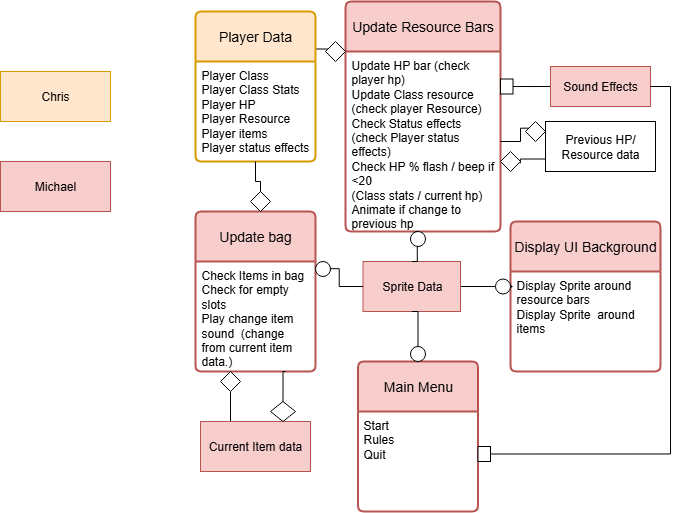

The diagram above was exported from draw.io. Its source (the exported page's mxGraphModel, read from the mxfile embedded in the PNG):
<mxGraphModel dx="983" dy="536" grid="1" gridSize="10" guides="1" tooltips="1" connect="1" arrows="1" fold="1" page="1" pageScale="1" pageWidth="850" pageHeight="1100" math="0" shadow="0">
  <root>
    <mxCell id="0" />
    <mxCell id="1" parent="0" />
    <mxCell id="Dfc_M-7LOL-TtneiG6jD-48" style="edgeStyle=orthogonalEdgeStyle;rounded=0;orthogonalLoop=1;jettySize=auto;html=1;exitX=1;exitY=0.25;exitDx=0;exitDy=0;entryX=0;entryY=0;entryDx=0;entryDy=0;endArrow=none;endFill=0;" edge="1" parent="1" source="sjttiwplbPWqSrwJoWRG-28" target="Dfc_M-7LOL-TtneiG6jD-45">
      <mxGeometry relative="1" as="geometry" />
    </mxCell>
    <mxCell id="sjttiwplbPWqSrwJoWRG-28" value="Player Data" style="swimlane;childLayout=stackLayout;horizontal=1;startSize=50;horizontalStack=0;rounded=1;fontSize=14;fontStyle=0;strokeWidth=2;resizeParent=0;resizeLast=1;shadow=0;dashed=0;align=center;arcSize=4;whiteSpace=wrap;html=1;fillColor=#ffe6cc;strokeColor=#d79b00;" parent="1" vertex="1">
      <mxGeometry x="365" y="100" width="120" height="150" as="geometry" />
    </mxCell>
    <mxCell id="sjttiwplbPWqSrwJoWRG-29" value="Player Class&amp;nbsp;&lt;div&gt;Player Class Stats&lt;/div&gt;&lt;div&gt;Player HP&lt;div&gt;Player Resource&lt;/div&gt;&lt;div&gt;Player items&amp;nbsp;&lt;/div&gt;&lt;div&gt;Player status effects&lt;/div&gt;&lt;/div&gt;" style="align=left;strokeColor=none;fillColor=none;spacingLeft=4;spacingRight=4;fontSize=12;verticalAlign=top;resizable=0;rotatable=0;part=1;html=1;whiteSpace=wrap;" parent="sjttiwplbPWqSrwJoWRG-28" vertex="1">
      <mxGeometry y="50" width="120" height="100" as="geometry" />
    </mxCell>
    <mxCell id="sjttiwplbPWqSrwJoWRG-32" value="Update Resource Bars" style="swimlane;childLayout=stackLayout;horizontal=1;startSize=50;horizontalStack=0;rounded=1;fontSize=14;fontStyle=0;strokeWidth=2;resizeParent=0;resizeLast=1;shadow=0;dashed=0;align=center;arcSize=4;whiteSpace=wrap;html=1;fillColor=#f8cecc;strokeColor=#b85450;" parent="1" vertex="1">
      <mxGeometry x="515" y="90" width="155" height="230" as="geometry" />
    </mxCell>
    <mxCell id="sjttiwplbPWqSrwJoWRG-33" value="Update HP bar (check player hp)&amp;nbsp;&lt;div&gt;Update Class resource&lt;/div&gt;&lt;div&gt;(check player Resource)&amp;nbsp;&lt;/div&gt;&lt;div&gt;Check Status effects&lt;/div&gt;&lt;div&gt;(check&amp;nbsp;&lt;span style=&quot;background-color: transparent; color: light-dark(rgb(0, 0, 0), rgb(255, 255, 255));&quot;&gt;Player status effects)&lt;/span&gt;&lt;/div&gt;&lt;div&gt;Check HP % flash / beep if &amp;lt;20&lt;/div&gt;&lt;div&gt;(Class stats / current hp)&lt;/div&gt;&lt;div&gt;Animate if change to previous hp&lt;/div&gt;" style="align=left;strokeColor=none;fillColor=none;spacingLeft=4;spacingRight=4;fontSize=12;verticalAlign=top;resizable=0;rotatable=0;part=1;html=1;whiteSpace=wrap;" parent="sjttiwplbPWqSrwJoWRG-32" vertex="1">
      <mxGeometry y="50" width="155" height="180" as="geometry" />
    </mxCell>
    <mxCell id="sjttiwplbPWqSrwJoWRG-34" value="Display UI Background" style="swimlane;childLayout=stackLayout;horizontal=1;startSize=50;horizontalStack=0;rounded=1;fontSize=14;fontStyle=0;strokeWidth=2;resizeParent=0;resizeLast=1;shadow=0;dashed=0;align=center;arcSize=4;whiteSpace=wrap;html=1;fillColor=#f8cecc;strokeColor=#b85450;" parent="1" vertex="1">
      <mxGeometry x="680" y="310" width="150" height="150" as="geometry" />
    </mxCell>
    <mxCell id="sjttiwplbPWqSrwJoWRG-35" value="Display Sprite around resource bars&amp;nbsp;&lt;div&gt;Display Sprite&amp;nbsp; around items&lt;/div&gt;" style="align=left;strokeColor=none;fillColor=none;spacingLeft=4;spacingRight=4;fontSize=12;verticalAlign=top;resizable=0;rotatable=0;part=1;html=1;whiteSpace=wrap;" parent="sjttiwplbPWqSrwJoWRG-34" vertex="1">
      <mxGeometry y="50" width="150" height="100" as="geometry" />
    </mxCell>
    <mxCell id="sjttiwplbPWqSrwJoWRG-40" style="edgeStyle=orthogonalEdgeStyle;rounded=0;orthogonalLoop=1;jettySize=auto;html=1;exitX=0.5;exitY=1;exitDx=0;exitDy=0;entryX=0.5;entryY=0;entryDx=0;entryDy=0;" parent="1" source="Dfc_M-7LOL-TtneiG6jD-10" target="sjttiwplbPWqSrwJoWRG-38" edge="1">
      <mxGeometry relative="1" as="geometry" />
    </mxCell>
    <mxCell id="Dfc_M-7LOL-TtneiG6jD-39" style="edgeStyle=orthogonalEdgeStyle;rounded=0;orthogonalLoop=1;jettySize=auto;html=1;exitX=1;exitY=0.5;exitDx=0;exitDy=0;entryX=0;entryY=0.5;entryDx=0;entryDy=0;endArrow=none;endFill=0;" edge="1" parent="1" source="sjttiwplbPWqSrwJoWRG-36" target="Dfc_M-7LOL-TtneiG6jD-8">
      <mxGeometry relative="1" as="geometry" />
    </mxCell>
    <mxCell id="sjttiwplbPWqSrwJoWRG-36" value="Sprite Data" style="html=1;whiteSpace=wrap;fillColor=#f8cecc;strokeColor=#b85450;" parent="1" vertex="1">
      <mxGeometry x="532.5" y="350" width="97.5" height="50" as="geometry" />
    </mxCell>
    <mxCell id="sjttiwplbPWqSrwJoWRG-38" value="Main Menu" style="swimlane;childLayout=stackLayout;horizontal=1;startSize=50;horizontalStack=0;rounded=1;fontSize=14;fontStyle=0;strokeWidth=2;resizeParent=0;resizeLast=1;shadow=0;dashed=0;align=center;arcSize=4;whiteSpace=wrap;html=1;fillColor=#f8cecc;strokeColor=#b85450;" parent="1" vertex="1">
      <mxGeometry x="527.5" y="450" width="120" height="150" as="geometry" />
    </mxCell>
    <mxCell id="sjttiwplbPWqSrwJoWRG-39" value="Start&amp;nbsp;&lt;div&gt;Rules&amp;nbsp;&lt;br&gt;Quit&amp;nbsp;&lt;/div&gt;" style="align=left;strokeColor=none;fillColor=none;spacingLeft=4;spacingRight=4;fontSize=12;verticalAlign=top;resizable=0;rotatable=0;part=1;html=1;whiteSpace=wrap;" parent="sjttiwplbPWqSrwJoWRG-38" vertex="1">
      <mxGeometry y="50" width="120" height="100" as="geometry" />
    </mxCell>
    <mxCell id="sjttiwplbPWqSrwJoWRG-41" style="edgeStyle=orthogonalEdgeStyle;rounded=0;orthogonalLoop=1;jettySize=auto;html=1;exitX=0.5;exitY=1;exitDx=0;exitDy=0;" parent="1" source="Dfc_M-7LOL-TtneiG6jD-46" edge="1">
      <mxGeometry relative="1" as="geometry">
        <mxPoint x="430" y="330" as="targetPoint" />
      </mxGeometry>
    </mxCell>
    <mxCell id="sjttiwplbPWqSrwJoWRG-42" value="Update bag" style="swimlane;childLayout=stackLayout;horizontal=1;startSize=50;horizontalStack=0;rounded=1;fontSize=14;fontStyle=0;strokeWidth=2;resizeParent=0;resizeLast=1;shadow=0;dashed=0;align=center;arcSize=4;whiteSpace=wrap;html=1;fillColor=#f8cecc;strokeColor=#b85450;" parent="1" vertex="1">
      <mxGeometry x="365" y="300" width="120" height="160" as="geometry" />
    </mxCell>
    <mxCell id="sjttiwplbPWqSrwJoWRG-43" value="Check Items in bag&lt;div&gt;Check for empty slots&lt;/div&gt;&lt;div&gt;Play change item sound&amp;nbsp; (change from current item data.)&lt;/div&gt;&lt;div&gt;&lt;br&gt;&lt;/div&gt;" style="align=left;strokeColor=none;fillColor=none;spacingLeft=4;spacingRight=4;fontSize=12;verticalAlign=top;resizable=0;rotatable=0;part=1;html=1;whiteSpace=wrap;" parent="sjttiwplbPWqSrwJoWRG-42" vertex="1">
      <mxGeometry y="50" width="120" height="110" as="geometry" />
    </mxCell>
    <mxCell id="Dfc_M-7LOL-TtneiG6jD-35" value="" style="edgeStyle=orthogonalEdgeStyle;rounded=0;orthogonalLoop=1;jettySize=auto;html=1;endArrow=none;endFill=0;" edge="1" parent="1" source="sjttiwplbPWqSrwJoWRG-50" target="Dfc_M-7LOL-TtneiG6jD-34">
      <mxGeometry relative="1" as="geometry" />
    </mxCell>
    <mxCell id="sjttiwplbPWqSrwJoWRG-50" value="Sound Effects" style="whiteSpace=wrap;html=1;align=center;fillColor=#f8cecc;strokeColor=#b85450;" parent="1" vertex="1">
      <mxGeometry x="720" y="155" width="100" height="40" as="geometry" />
    </mxCell>
    <mxCell id="Dfc_M-7LOL-TtneiG6jD-29" style="edgeStyle=orthogonalEdgeStyle;rounded=0;orthogonalLoop=1;jettySize=auto;html=1;exitX=0.25;exitY=0;exitDx=0;exitDy=0;entryX=0.5;entryY=1;entryDx=0;entryDy=0;endArrow=none;endFill=0;" edge="1" parent="1" source="sjttiwplbPWqSrwJoWRG-59" target="Dfc_M-7LOL-TtneiG6jD-19">
      <mxGeometry relative="1" as="geometry" />
    </mxCell>
    <mxCell id="sjttiwplbPWqSrwJoWRG-59" value="Current Item data" style="html=1;whiteSpace=wrap;fillColor=#f8cecc;strokeColor=#b85450;" parent="1" vertex="1">
      <mxGeometry x="370" y="510" width="110" height="50" as="geometry" />
    </mxCell>
    <mxCell id="sjttiwplbPWqSrwJoWRG-64" value="Previous HP/ Resource data" style="html=1;whiteSpace=wrap;" parent="1" vertex="1">
      <mxGeometry x="715" y="210" width="110" height="50" as="geometry" />
    </mxCell>
    <mxCell id="sjttiwplbPWqSrwJoWRG-72" value="Michael" style="html=1;whiteSpace=wrap;fillColor=#f8cecc;strokeColor=#b85450;" parent="1" vertex="1">
      <mxGeometry x="170" y="250" width="110" height="50" as="geometry" />
    </mxCell>
    <mxCell id="sjttiwplbPWqSrwJoWRG-73" value="Chris" style="html=1;whiteSpace=wrap;fillColor=#ffe6cc;strokeColor=#d79b00;" parent="1" vertex="1">
      <mxGeometry x="170" y="160" width="110" height="50" as="geometry" />
    </mxCell>
    <mxCell id="sjttiwplbPWqSrwJoWRG-75" style="edgeStyle=orthogonalEdgeStyle;rounded=0;orthogonalLoop=1;jettySize=auto;html=1;exitX=0.5;exitY=0;exitDx=0;exitDy=0;entryX=0.452;entryY=0.994;entryDx=0;entryDy=0;entryPerimeter=0;" parent="1" source="Dfc_M-7LOL-TtneiG6jD-40" target="sjttiwplbPWqSrwJoWRG-33" edge="1">
      <mxGeometry relative="1" as="geometry" />
    </mxCell>
    <mxCell id="sjttiwplbPWqSrwJoWRG-76" style="edgeStyle=orthogonalEdgeStyle;rounded=0;orthogonalLoop=1;jettySize=auto;html=1;exitX=1;exitY=0.5;exitDx=0;exitDy=0;entryX=0.02;entryY=0.16;entryDx=0;entryDy=0;entryPerimeter=0;" parent="1" source="Dfc_M-7LOL-TtneiG6jD-8" target="sjttiwplbPWqSrwJoWRG-35" edge="1">
      <mxGeometry relative="1" as="geometry" />
    </mxCell>
    <mxCell id="Dfc_M-7LOL-TtneiG6jD-4" style="edgeStyle=orthogonalEdgeStyle;rounded=0;orthogonalLoop=1;jettySize=auto;html=1;exitX=0;exitY=0.5;exitDx=0;exitDy=0;entryX=1.014;entryY=0.065;entryDx=0;entryDy=0;entryPerimeter=0;" edge="1" parent="1" source="sjttiwplbPWqSrwJoWRG-36" target="sjttiwplbPWqSrwJoWRG-43">
      <mxGeometry relative="1" as="geometry" />
    </mxCell>
    <mxCell id="Dfc_M-7LOL-TtneiG6jD-5" value="" style="ellipse;whiteSpace=wrap;html=1;aspect=fixed;" vertex="1" parent="1">
      <mxGeometry x="485" y="350" width="15" height="15" as="geometry" />
    </mxCell>
    <mxCell id="Dfc_M-7LOL-TtneiG6jD-12" value="" style="edgeStyle=orthogonalEdgeStyle;rounded=0;orthogonalLoop=1;jettySize=auto;html=1;exitX=0.5;exitY=1;exitDx=0;exitDy=0;entryX=0.5;entryY=0;entryDx=0;entryDy=0;endArrow=none;endFill=0;" edge="1" parent="1" source="sjttiwplbPWqSrwJoWRG-36" target="Dfc_M-7LOL-TtneiG6jD-10">
      <mxGeometry relative="1" as="geometry">
        <mxPoint x="588" y="400" as="sourcePoint" />
        <mxPoint x="588" y="450" as="targetPoint" />
      </mxGeometry>
    </mxCell>
    <mxCell id="Dfc_M-7LOL-TtneiG6jD-10" value="" style="ellipse;whiteSpace=wrap;html=1;aspect=fixed;" vertex="1" parent="1">
      <mxGeometry x="580" y="435" width="15" height="15" as="geometry" />
    </mxCell>
    <mxCell id="Dfc_M-7LOL-TtneiG6jD-8" value="" style="ellipse;whiteSpace=wrap;html=1;aspect=fixed;" vertex="1" parent="1">
      <mxGeometry x="665" y="367.5" width="15" height="15" as="geometry" />
    </mxCell>
    <mxCell id="Dfc_M-7LOL-TtneiG6jD-18" value="" style="rhombus;whiteSpace=wrap;html=1;" vertex="1" parent="1">
      <mxGeometry x="440" y="490" width="25" height="20" as="geometry" />
    </mxCell>
    <mxCell id="Dfc_M-7LOL-TtneiG6jD-19" value="" style="rhombus;whiteSpace=wrap;html=1;" vertex="1" parent="1">
      <mxGeometry x="390" y="460" width="20" height="20" as="geometry" />
    </mxCell>
    <mxCell id="Dfc_M-7LOL-TtneiG6jD-31" style="edgeStyle=orthogonalEdgeStyle;rounded=0;orthogonalLoop=1;jettySize=auto;html=1;exitX=0.75;exitY=1;exitDx=0;exitDy=0;entryX=0.5;entryY=0;entryDx=0;entryDy=0;endArrow=none;endFill=0;" edge="1" parent="1" source="sjttiwplbPWqSrwJoWRG-43" target="Dfc_M-7LOL-TtneiG6jD-18">
      <mxGeometry relative="1" as="geometry" />
    </mxCell>
    <mxCell id="Dfc_M-7LOL-TtneiG6jD-33" value="" style="edgeStyle=orthogonalEdgeStyle;rounded=0;orthogonalLoop=1;jettySize=auto;html=1;exitX=1;exitY=0.5;exitDx=0;exitDy=0;entryX=1;entryY=0.5;entryDx=0;entryDy=0;endArrow=none;endFill=0;" edge="1" parent="1" source="sjttiwplbPWqSrwJoWRG-50" target="Dfc_M-7LOL-TtneiG6jD-32">
      <mxGeometry relative="1" as="geometry">
        <mxPoint x="820" y="175" as="sourcePoint" />
        <mxPoint x="648" y="550" as="targetPoint" />
      </mxGeometry>
    </mxCell>
    <mxCell id="Dfc_M-7LOL-TtneiG6jD-32" value="" style="rounded=0;whiteSpace=wrap;html=1;" vertex="1" parent="1">
      <mxGeometry x="647.5" y="535" width="12.5" height="15" as="geometry" />
    </mxCell>
    <mxCell id="Dfc_M-7LOL-TtneiG6jD-34" value="" style="rounded=0;whiteSpace=wrap;html=1;" vertex="1" parent="1">
      <mxGeometry x="670" y="167.5" width="12.5" height="15" as="geometry" />
    </mxCell>
    <mxCell id="Dfc_M-7LOL-TtneiG6jD-42" value="" style="edgeStyle=orthogonalEdgeStyle;rounded=0;orthogonalLoop=1;jettySize=auto;html=1;exitX=0.5;exitY=0;exitDx=0;exitDy=0;entryX=0.452;entryY=0.994;entryDx=0;entryDy=0;entryPerimeter=0;endArrow=none;endFill=0;" edge="1" parent="1" source="sjttiwplbPWqSrwJoWRG-36" target="Dfc_M-7LOL-TtneiG6jD-40">
      <mxGeometry relative="1" as="geometry">
        <mxPoint x="581" y="350" as="sourcePoint" />
        <mxPoint x="585" y="319" as="targetPoint" />
      </mxGeometry>
    </mxCell>
    <mxCell id="Dfc_M-7LOL-TtneiG6jD-40" value="" style="ellipse;whiteSpace=wrap;html=1;aspect=fixed;" vertex="1" parent="1">
      <mxGeometry x="580" y="320" width="15" height="15" as="geometry" />
    </mxCell>
    <mxCell id="Dfc_M-7LOL-TtneiG6jD-45" value="" style="rhombus;whiteSpace=wrap;html=1;" vertex="1" parent="1">
      <mxGeometry x="495" y="130" width="20" height="20" as="geometry" />
    </mxCell>
    <mxCell id="Dfc_M-7LOL-TtneiG6jD-47" value="" style="edgeStyle=orthogonalEdgeStyle;rounded=0;orthogonalLoop=1;jettySize=auto;html=1;exitX=0.5;exitY=1;exitDx=0;exitDy=0;endArrow=none;endFill=0;" edge="1" parent="1" source="sjttiwplbPWqSrwJoWRG-29" target="Dfc_M-7LOL-TtneiG6jD-46">
      <mxGeometry relative="1" as="geometry">
        <mxPoint x="430" y="330" as="targetPoint" />
        <mxPoint x="425" y="250" as="sourcePoint" />
      </mxGeometry>
    </mxCell>
    <mxCell id="Dfc_M-7LOL-TtneiG6jD-46" value="" style="rhombus;whiteSpace=wrap;html=1;" vertex="1" parent="1">
      <mxGeometry x="420" y="280" width="20" height="20" as="geometry" />
    </mxCell>
    <mxCell id="Dfc_M-7LOL-TtneiG6jD-50" value="" style="edgeStyle=orthogonalEdgeStyle;rounded=0;orthogonalLoop=1;jettySize=auto;html=1;exitX=0;exitY=0.75;exitDx=0;exitDy=0;entryX=0.994;entryY=0.589;entryDx=0;entryDy=0;entryPerimeter=0;endArrow=none;endFill=0;" edge="1" parent="1" source="sjttiwplbPWqSrwJoWRG-64" target="Dfc_M-7LOL-TtneiG6jD-49">
      <mxGeometry relative="1" as="geometry">
        <mxPoint x="715" y="248" as="sourcePoint" />
        <mxPoint x="669" y="246" as="targetPoint" />
      </mxGeometry>
    </mxCell>
    <mxCell id="Dfc_M-7LOL-TtneiG6jD-49" value="" style="rhombus;whiteSpace=wrap;html=1;" vertex="1" parent="1">
      <mxGeometry x="670" y="240" width="20" height="20" as="geometry" />
    </mxCell>
    <mxCell id="Dfc_M-7LOL-TtneiG6jD-52" value="" style="edgeStyle=orthogonalEdgeStyle;rounded=0;orthogonalLoop=1;jettySize=auto;html=1;entryX=0;entryY=0.25;entryDx=0;entryDy=0;endArrow=none;endFill=0;" edge="1" parent="1" source="sjttiwplbPWqSrwJoWRG-33" target="Dfc_M-7LOL-TtneiG6jD-51">
      <mxGeometry relative="1" as="geometry">
        <mxPoint x="670" y="230" as="sourcePoint" />
        <mxPoint x="715" y="223" as="targetPoint" />
      </mxGeometry>
    </mxCell>
    <mxCell id="Dfc_M-7LOL-TtneiG6jD-51" value="" style="rhombus;whiteSpace=wrap;html=1;" vertex="1" parent="1">
      <mxGeometry x="695" y="210" width="20" height="20" as="geometry" />
    </mxCell>
  </root>
</mxGraphModel>